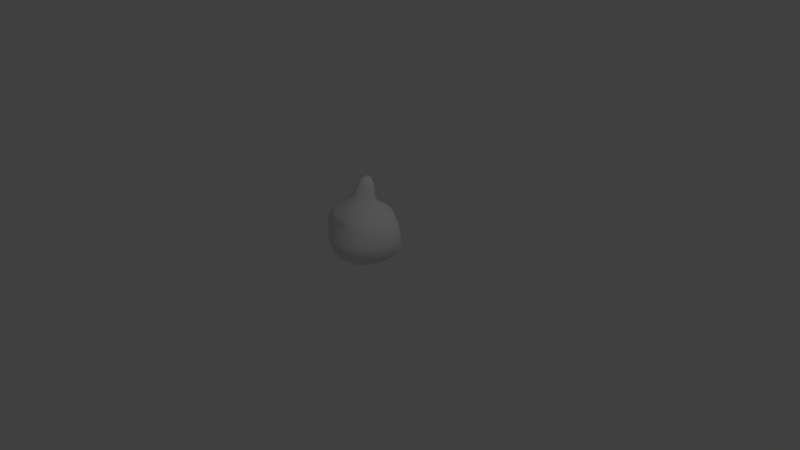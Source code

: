 # Source: waterDrop.blend  (saved by Blender 2.78.0; exported with 4.5.12 LTS)
import bpy
from mathutils import Matrix  # noqa: F401  (used for matrix-valued properties, if any)

bpy.ops.wm.read_factory_settings(use_empty=True)
scene = bpy.context.scene
scene.name = 'Scene'

# ---- collections
col_collection_1 = bpy.data.collections.new('Collection 1'); scene.collection.children.link(col_collection_1)

# ---- world
world_world = bpy.data.worlds.new('World'); scene.world = world_world
world_world.color = (0.05088, 0.05088, 0.05088)
world_world.use_sun_shadow = False
world_world.sun_shadow_jitter_overblur = 0.0
world_world.cycles.sampling_method = 'MANUAL'

# ---- cameras
cam_camera = bpy.data.cameras.new('Camera')
cam_camera.clip_end = 100.0
cam_camera.lens = 35.0
cam_camera.sensor_width = 32.0
cam_camera.sensor_height = 18.0
cam_camera.ortho_scale = 7.314
cam_camera.dof.focus_distance = 0.0
cam_camera.dof.aperture_fstop = 128.0

# ---- lights
light_lamp = bpy.data.lights.new('Lamp', 'POINT')
light_lamp.transmission_factor = 0.0
light_lamp.cutoff_distance = 30.0
light_lamp.energy = 100.0
light_lamp.shadow_buffer_clip_start = 1.001
light_lamp.shadow_soft_size = 0.1
light_lamp.shadow_maximum_resolution = 0.006
light_lamp.use_absolute_resolution = True

# ---- meshes
me_sphere = bpy.data.meshes.new('Sphere')
me_sphere.from_pydata([(-0.009296, 0.04701, 1.062), (-0.03489, 0.123, 0.7239), (0.00424, 0.04521, 1.062), (0.01567, 0.06962, 0.9801), (0.02328, 0.1291, 0.7183), (0.09476, 0.2836, 0.4591), (0.1351, 0.3493, 0.1485), (0.1242, 0.2668, 0.04953), (0.06331, 0.1796, 0.0316), (0.01679, 0.03932, 1.062), (0.03775, 0.06237, 0.9831), (0.06068, 0.1099, 0.723), (0.1792, 0.2808, 0.4428), (0.2034, 0.3088, 0.1334), (0.1696, 0.2436, 0.05386), (0.09335, 0.1614, 0.02978), (0.02813, 0.02826, 1.061), (0.05658, 0.0494, 0.9867), (0.09447, 0.08646, 0.7269), (0.2873, 0.2474, 0.4486), (0.2956, 0.2824, 0.1444), (0.2234, 0.2, 0.05341), (0.1268, 0.1282, 0.02557), (-0.008744, 0.004163, 1.095), (0.03682, 0.01489, 1.06), (0.07123, 0.03163, 0.9909), (0.1239, 0.05228, 0.7319), (0.3888, 0.1607, 0.4445), (0.3927, 0.1904, 0.1716), (0.2771, 0.1375, 0.05122), (0.1532, 0.07657, 0.01985), (0.04296, -0.001959, 1.058), (0.08104, 0.01011, 0.9943), (0.1484, -0.005463, 0.7375), (0.4359, 0.0965, 0.4604), (0.4478, 0.09101, 0.2139), (0.3198, 0.04809, 0.0464), (0.1704, -0.003926, 0.01011), (0.04518, -0.01949, 1.059), (0.08725, -0.01311, 0.9957), (0.1693, -0.07017, 0.7354), (0.4482, -0.01989, 0.4804), (0.473, -0.04236, 0.2684), (0.3332, -0.04524, 0.0465), (0.1727, -0.04502, 0.00791), (0.04305, -0.03571, 1.062), (0.08858, -0.03324, 0.9963), (0.1756, -0.1285, 0.7312), (0.4263, -0.148, 0.4967), (0.4564, -0.1828, 0.2673), (0.3213, -0.1442, 0.04648), (0.1681, -0.09592, 0.009637), (0.03789, -0.05086, 1.065), (0.0862, -0.0738, 0.9883), (0.1604, -0.1853, 0.735), (0.3785, -0.2641, 0.5153), (0.4135, -0.3165, 0.275), (0.288, -0.2362, 0.04714), (0.1502, -0.1433, 0.01318), (0.0296, -0.06425, 1.069), (0.06896, -0.1133, 1.007), (0.1255, -0.2305, 0.7479), (0.3038, -0.3674, 0.5362), (0.3428, -0.4507, 0.2792), (0.2358, -0.3158, 0.04871), (0.1197, -0.1821, 0.01723), (0.0177, -0.07376, 1.072), (0.04373, -0.1231, 1.019), (0.09072, -0.2771, 0.7626), (0.2117, -0.4392, 0.5508), (0.2427, -0.5421, 0.2794), (0.1673, -0.3746, 0.05047), (0.08243, -0.2132, 0.02128), (0.004706, -0.08016, 1.074), (0.01828, -0.1346, 1.021), (0.04622, -0.3157, 0.7801), (0.101, -0.4588, 0.5847), (0.1257, -0.5953, 0.2942), (0.08421, -0.4096, 0.06208), (0.03943, -0.2305, 0.02726), (-0.00934, -0.08232, 1.075), (-0.008665, -0.1381, 1.022), (-0.01292, -0.3182, 0.7867), (-0.01076, -0.4462, 0.5927), (0.0006214, -0.6031, 0.3086), (-0.003898, -0.4093, 0.06332), (-0.00495, -0.2374, 0.02822), (-0.02338, -0.08022, 1.074), (-0.03519, -0.134, 1.021), (-0.06939, -0.3066, 0.7917), (-0.1128, -0.4799, 0.6334), (-0.1269, -0.5509, 0.3782), (-0.08804, -0.3925, 0.06569), (-0.04955, -0.2276, 0.02428), (-0.03635, -0.07389, 1.072), (-0.05949, -0.1223, 1.018), (-0.1204, -0.282, 0.7944), (-0.1996, -0.434, 0.6545), (-0.2417, -0.4647, 0.4419), (-0.1664, -0.3536, 0.06734), (-0.08957, -0.2059, 0.01926), (-0.04818, -0.06444, 1.07), (-0.0824, -0.1119, 1.006), (-0.1604, -0.239, 0.7936), (-0.274, -0.371, 0.6619), (-0.3381, -0.3718, 0.4397), (-0.2323, -0.2916, 0.05553), (-0.124, -0.1757, 0.01565), (-0.05629, -0.05114, 1.066), (-0.09821, -0.07487, 0.9871), (-0.1924, -0.1905, 0.7888), (-0.3307, -0.2854, 0.6619), (-0.4099, -0.3021, 0.4507), (-0.2839, -0.2156, 0.04759), (-0.1492, -0.1351, 0.01421), (-0.06182, -0.03613, 1.063), (-0.1061, -0.03189, 0.9798), (-0.2143, -0.1348, 0.7776), (-0.365, -0.1896, 0.6513), (-0.4579, -0.1852, 0.4545), (-0.3282, -0.1189, 0.04586), (-0.1721, -0.08734, 0.01286), (-0.06334, -0.02009, 1.06), (-0.1012, -0.01002, 0.9898), (-0.2129, -0.07404, 0.7688), (-0.3739, -0.08079, 0.637), (-0.4769, -0.01411, 0.4384), (-0.3308, -0.02148, 0.05579), (-0.176, -0.03493, 0.01337), (-0.06121, -0.002647, 1.059), (-0.0953, 0.01024, 0.9915), (-0.1939, -0.004927, 0.7596), (-0.3452, 0.01996, 0.6178), (-0.4252, 0.1437, 0.4322), (-0.3015, 0.064, 0.05455), (-0.1663, 0.01569, 0.01333), (-0.05512, 0.01428, 1.061), (-0.08487, 0.02958, 0.9899), (-0.1628, 0.05119, 0.7466), (-0.3051, 0.1091, 0.6085), (-0.3673, 0.2519, 0.4127), (-0.2363, 0.1778, 0.06055), (-0.13, 0.101, 0.01879), (-0.003409, -0.04612, 0.007881), (-0.04654, 0.02773, 1.062), (-0.07077, 0.04721, 0.9886), (-0.1548, 0.08107, 0.7328), (-0.2248, 0.2111, 0.5993), (-0.2495, 0.323, 0.2954), (-0.1482, 0.2307, 0.05597), (-0.08774, 0.1526, 0.02416), (-0.03533, 0.03897, 1.062), (-0.05289, 0.06126, 0.9846), (-0.1214, 0.1011, 0.7294), (-0.1448, 0.2519, 0.5986), (-0.143, 0.3509, 0.1907), (-0.07949, 0.266, 0.05333), (-0.04961, 0.1747, 0.02631), (-0.02282, 0.04502, 1.062), (-0.03126, 0.06931, 0.9806), (-0.08075, 0.1109, 0.728), (-0.05892, 0.2857, 0.5176), (-0.04404, 0.3507, 0.1643), (-0.004596, 0.2762, 0.04796), (-0.005828, 0.1821, 0.02765), (-0.007835, 0.07198, 0.9794), (0.01553, 0.2958, 0.467), (0.05807, 0.3487, 0.1489), (0.06242, 0.2785, 0.04331), (0.03215, 0.1883, 0.03051), (0.1142, 0.3127, 0.2604), (0.1857, 0.3146, 0.2618), (0.2905, 0.2772, 0.2871), (0.394, 0.1887, 0.3153), (0.454, 0.09634, 0.3482), (0.4705, -0.03873, 0.3494), (0.4545, -0.1786, 0.3497), (0.4077, -0.309, 0.3516), (0.3326, -0.4366, 0.3544), (0.2355, -0.5253, 0.3556), (0.1221, -0.5744, 0.3761), (0.0003956, -0.5824, 0.4), (-0.1223, -0.5055, 0.5046), (-0.2264, -0.4438, 0.5354), (-0.3123, -0.3997, 0.5535), (-0.3798, -0.306, 0.5547), (-0.4189, -0.1943, 0.5546), (-0.4373, -0.05898, 0.5335), (-0.3875, 0.06155, 0.5292), (-0.3532, 0.1778, 0.5236), (-0.2529, 0.2852, 0.5256), (-0.158, 0.3242, 0.3858), (-0.05496, 0.31, 0.2794), (0.04006, 0.3244, 0.2736), (0.1407, 0.2898, 0.07881), (0.193, 0.2807, 0.08681), (0.2649, 0.2421, 0.08764), (0.3462, 0.1555, 0.08817), (0.3927, 0.0702, 0.09966), (0.4055, -0.04449, 0.1032), (0.3917, -0.1649, 0.1027), (0.3521, -0.2777, 0.1045), (0.2903, -0.3837, 0.1131), (0.2069, -0.4681, 0.1214), (0.1077, -0.5096, 0.1306), (-0.001819, -0.514, 0.1389), (-0.1084, -0.4815, 0.1647), (-0.2046, -0.429, 0.174), (-0.2841, -0.3444, 0.152), (-0.3443, -0.2414, 0.1435), (-0.4002, -0.1283, 0.1566), (-0.392, -0.01674, 0.161), (-0.3429, 0.0795, 0.1352), (-0.2906, 0.1765, 0.1133), (-0.1988, 0.2759, 0.1031), (-0.1129, 0.3129, 0.08894), (-0.02291, 0.3184, 0.08432), (0.07194, 0.3025, 0.07819), (0.03508, 0.2175, 0.6749), (0.05328, 0.2609, 0.6281), (0.1023, 0.2139, 0.6649), (0.1336, 0.2586, 0.621), (0.1566, 0.1762, 0.667), (0.2186, 0.2229, 0.6166), (0.2016, 0.1214, 0.6681), (0.294, 0.1409, 0.6151), (0.2508, 0.01653, 0.667), (0.353, 0.05163, 0.604), (0.2692, -0.06313, 0.6572), (0.3791, -0.03986, 0.585), (0.276, -0.1428, 0.6324), (0.34, -0.1425, 0.5918), (0.2446, -0.2234, 0.6408), (0.3034, -0.2382, 0.6019), (0.1974, -0.2934, 0.6481), (0.2455, -0.3219, 0.6097), (0.1365, -0.3461, 0.6562), (0.1695, -0.3824, 0.6152), (0.06164, -0.3812, 0.6823), (0.08635, -0.4308, 0.6287), (-0.01707, -0.3911, 0.7076), (-0.01271, -0.4367, 0.6373), (-0.09263, -0.3873, 0.7238), (-0.1045, -0.4379, 0.6749), (-0.1619, -0.3568, 0.7321), (-0.1859, -0.4077, 0.6908), (-0.2183, -0.3027, 0.7351), (-0.2553, -0.3455, 0.6967), (-0.2616, -0.2349, 0.7346), (-0.3076, -0.27, 0.6965), (-0.2867, -0.159, 0.7264), (-0.3401, -0.1811, 0.689), (-0.2919, -0.07483, 0.7121), (-0.3452, -0.07998, 0.6698), (-0.2649, 0.001225, 0.7048), (-0.3065, 0.006551, 0.6613), (-0.2425, 0.1047, 0.6833), (-0.2737, 0.09895, 0.6422), (-0.1944, 0.1574, 0.6803), (-0.2111, 0.1827, 0.6345), (-0.1349, 0.1849, 0.6785), (-0.1404, 0.2207, 0.632), (-0.0759, 0.2016, 0.6781), (-0.0664, 0.243, 0.6316), (-0.01786, 0.2131, 0.6766), (0.0006349, 0.2564, 0.6306), (0.01572, 0.0821, 0.8234), (0.0437, 0.07165, 0.8143), (0.06932, 0.05505, 0.8148), (0.0904, 0.03009, 0.8202), (0.107, -0.009586, 0.8274), (0.1172, -0.05581, 0.8366), (0.1141, -0.0691, 0.844), (0.1022, -0.1086, 0.8526), (0.079, -0.1511, 0.8647), (0.05491, -0.178, 0.878), (0.02532, -0.1983, 0.8861), (-0.009725, -0.2079, 0.8892), (-0.04479, -0.1962, 0.8951), (-0.07548, -0.1761, 0.8977), (-0.1004, -0.1489, 0.8919), (-0.1236, -0.1063, 0.8826), (-0.1363, -0.06699, 0.8761), (-0.1417, -0.05379, 0.8652), (-0.1346, -0.007472, 0.8493), (-0.1187, 0.03048, 0.8322), (-0.09965, 0.05586, 0.8206), (-0.07328, 0.07116, 0.8144), (-0.04413, 0.08098, 0.8234), (-0.01443, 0.08332, 0.824)], [], [(193, 166, 5, 170), (289, 165, 3, 266), (0, 23, 2), (143, 169, 8), (217, 167, 6, 194), (264, 1, 4, 218), (165, 0, 2, 3), (169, 168, 7, 8), (143, 8, 15), (194, 6, 13, 195), (218, 4, 11, 220), (3, 2, 9, 10), (8, 7, 14, 15), (170, 5, 12, 171), (266, 3, 10, 267), (2, 23, 9), (10, 9, 16, 17), (15, 14, 21, 22), (171, 12, 19, 172), (267, 10, 17, 268), (9, 23, 16), (143, 15, 22), (195, 13, 20, 196), (220, 11, 18, 222), (22, 21, 29, 30), (172, 19, 27, 173), (268, 17, 25, 269), (16, 23, 24), (143, 22, 30), (196, 20, 28, 197), (222, 18, 26, 224), (17, 16, 24, 25), (24, 23, 31), (143, 30, 37), (197, 28, 35, 198), (224, 26, 33, 226), (25, 24, 31, 32), (30, 29, 36, 37), (173, 27, 34, 174), (269, 25, 32, 270), (198, 35, 42, 199), (226, 33, 40, 228), (32, 31, 38, 39), (37, 36, 43, 44), (174, 34, 41, 175), (270, 32, 39, 271), (31, 23, 38), (143, 37, 44), (44, 43, 50, 51), (175, 41, 48, 176), (271, 39, 46, 272), (38, 23, 45), (143, 44, 51), (199, 42, 49, 200), (228, 40, 47, 230), (39, 38, 45, 46), (176, 48, 55, 177), (272, 46, 53, 273), (45, 23, 52), (143, 51, 58), (200, 49, 56, 201), (230, 47, 54, 232), (46, 45, 52, 53), (51, 50, 57, 58), (143, 58, 65), (201, 56, 63, 202), (232, 54, 61, 234), (53, 52, 59, 60), (58, 57, 64, 65), (177, 55, 62, 178), (273, 53, 60, 274), (52, 23, 59), (234, 61, 68, 236), (60, 59, 66, 67), (65, 64, 71, 72), (178, 62, 69, 179), (274, 60, 67, 275), (59, 23, 66), (143, 65, 72), (202, 63, 70, 203), (72, 71, 78, 79), (179, 69, 76, 180), (275, 67, 74, 276), (66, 23, 73), (143, 72, 79), (203, 70, 77, 204), (236, 68, 75, 238), (67, 66, 73, 74), (276, 74, 81, 277), (73, 23, 80), (143, 79, 86), (204, 77, 84, 205), (238, 75, 82, 240), (74, 73, 80, 81), (79, 78, 85, 86), (180, 76, 83, 181), (143, 86, 93), (205, 84, 91, 206), (240, 82, 89, 242), (81, 80, 87, 88), (86, 85, 92, 93), (181, 83, 90, 182), (277, 81, 88, 278), (80, 23, 87), (88, 87, 94, 95), (93, 92, 99, 100), (182, 90, 97, 183), (278, 88, 95, 279), (87, 23, 94), (143, 93, 100), (206, 91, 98, 207), (242, 89, 96, 244), (100, 99, 106, 107), (183, 97, 104, 184), (279, 95, 102, 280), (94, 23, 101), (143, 100, 107), (207, 98, 105, 208), (244, 96, 103, 246), (95, 94, 101, 102), (101, 23, 108), (143, 107, 114), (208, 105, 112, 209), (246, 103, 110, 248), (102, 101, 108, 109), (107, 106, 113, 114), (184, 104, 111, 185), (280, 102, 109, 281), (209, 112, 119, 210), (248, 110, 117, 250), (109, 108, 115, 116), (114, 113, 120, 121), (185, 111, 118, 186), (281, 109, 116, 282), (108, 23, 115), (143, 114, 121), (121, 120, 127, 128), (186, 118, 125, 187), (282, 116, 123, 283), (115, 23, 122), (143, 121, 128), (210, 119, 126, 211), (250, 117, 124, 252), (116, 115, 122, 123), (187, 125, 132, 188), (283, 123, 130, 284), (122, 23, 129), (143, 128, 135), (211, 126, 133, 212), (252, 124, 131, 254), (123, 122, 129, 130), (128, 127, 134, 135), (143, 135, 142), (212, 133, 140, 213), (254, 131, 138, 256), (130, 129, 136, 137), (135, 134, 141, 142), (188, 132, 139, 189), (284, 130, 137, 285), (129, 23, 136), (256, 138, 146, 258), (137, 136, 144, 145), (142, 141, 149, 150), (189, 139, 147, 190), (285, 137, 145, 286), (136, 23, 144), (143, 142, 150), (213, 140, 148, 214), (150, 149, 156, 157), (190, 147, 154, 191), (286, 145, 152, 287), (144, 23, 151), (143, 150, 157), (214, 148, 155, 215), (258, 146, 153, 260), (145, 144, 151, 152), (287, 152, 159, 288), (151, 23, 158), (143, 157, 164), (215, 155, 162, 216), (260, 153, 160, 262), (152, 151, 158, 159), (157, 156, 163, 164), (191, 154, 161, 192), (143, 164, 169), (216, 162, 167, 217), (262, 160, 1, 264), (159, 158, 0, 165), (164, 163, 168, 169), (192, 161, 166, 193), (288, 159, 165, 289), (158, 23, 0), (162, 192, 193, 167), (155, 191, 192, 162), (148, 190, 191, 155), (140, 189, 190, 148), (133, 188, 189, 140), (126, 187, 188, 133), (119, 186, 187, 126), (112, 185, 186, 119), (105, 184, 185, 112), (98, 183, 184, 105), (91, 182, 183, 98), (84, 181, 182, 91), (77, 180, 181, 84), (70, 179, 180, 77), (63, 178, 179, 70), (56, 177, 178, 63), (49, 176, 177, 56), (42, 175, 176, 49), (35, 174, 175, 42), (28, 173, 174, 35), (20, 172, 173, 28), (13, 171, 172, 20), (6, 170, 171, 13), (167, 193, 170, 6), (163, 216, 217, 168), (156, 215, 216, 163), (149, 214, 215, 156), (141, 213, 214, 149), (134, 212, 213, 141), (127, 211, 212, 134), (120, 210, 211, 127), (113, 209, 210, 120), (106, 208, 209, 113), (99, 207, 208, 106), (92, 206, 207, 99), (85, 205, 206, 92), (78, 204, 205, 85), (71, 203, 204, 78), (64, 202, 203, 71), (57, 201, 202, 64), (50, 200, 201, 57), (43, 199, 200, 50), (36, 198, 199, 43), (29, 197, 198, 36), (21, 196, 197, 29), (14, 195, 196, 21), (7, 194, 195, 14), (168, 217, 194, 7), (161, 263, 265, 166), (263, 262, 264, 265), (154, 261, 263, 161), (261, 260, 262, 263), (147, 259, 261, 154), (259, 258, 260, 261), (139, 257, 259, 147), (257, 256, 258, 259), (132, 255, 257, 139), (255, 254, 256, 257), (125, 253, 255, 132), (253, 252, 254, 255), (118, 251, 253, 125), (251, 250, 252, 253), (111, 249, 251, 118), (249, 248, 250, 251), (104, 247, 249, 111), (247, 246, 248, 249), (97, 245, 247, 104), (245, 244, 246, 247), (90, 243, 245, 97), (243, 242, 244, 245), (83, 241, 243, 90), (241, 240, 242, 243), (76, 239, 241, 83), (239, 238, 240, 241), (69, 237, 239, 76), (237, 236, 238, 239), (62, 235, 237, 69), (235, 234, 236, 237), (55, 233, 235, 62), (233, 232, 234, 235), (48, 231, 233, 55), (231, 230, 232, 233), (41, 229, 231, 48), (229, 228, 230, 231), (34, 227, 229, 41), (227, 226, 228, 229), (27, 225, 227, 34), (225, 224, 226, 227), (19, 223, 225, 27), (223, 222, 224, 225), (12, 221, 223, 19), (221, 220, 222, 223), (5, 219, 221, 12), (219, 218, 220, 221), (166, 265, 219, 5), (265, 264, 218, 219), (160, 288, 289, 1), (153, 287, 288, 160), (146, 286, 287, 153), (138, 285, 286, 146), (131, 284, 285, 138), (124, 283, 284, 131), (117, 282, 283, 124), (110, 281, 282, 117), (103, 280, 281, 110), (96, 279, 280, 103), (89, 278, 279, 96), (82, 277, 278, 89), (75, 276, 277, 82), (68, 275, 276, 75), (61, 274, 275, 68), (54, 273, 274, 61), (47, 272, 273, 54), (40, 271, 272, 47), (33, 270, 271, 40), (26, 269, 270, 33), (18, 268, 269, 26), (11, 267, 268, 18), (4, 266, 267, 11), (1, 289, 266, 4)])
me_sphere.polygons.foreach_set('use_smooth', [True] * 312)
_uv = me_sphere.uv_layers.new(name='UVMap')
_uv.uv.foreach_set('vector', [0.7981, 0.05889, 0.8694, 0.117, 0.7978, 0.1762, 0.7349, 0.1356, 0.9567, 0.4293, 0.9686, 0.5686, 0.9426, 0.5708, 0.9143, 0.4342, 0.9766, 0.7739, 0.8726, 0.8745, 0.9579, 0.7665, 0.3267, 0.3523, 0.3683, 0.1623, 0.3937, 0.1859, 0.5698, 0.01683, 0.6986, 0.01829, 0.6493, 0.1125, 0.5514, 0.1098, 0.9387, 0.2203, 0.9595, 0.3141, 0.8825, 0.3248, 0.8668, 0.2512, 0.9686, 0.5686, 0.9766, 0.7739, 0.9579, 0.7665, 0.9426, 0.5708, 0.3683, 0.1623, 0.4505, 0.07177, 0.4816, 0.1313, 0.3937, 0.1859, 0.3267, 0.3523, 0.3937, 0.1859, 0.4109, 0.2139, 0.5514, 0.1098, 0.6493, 0.1125, 0.6038, 0.1744, 0.5548, 0.1709, 0.8668, 0.2512, 0.8825, 0.3248, 0.8375, 0.3464, 0.7995, 0.2732, 0.9426, 0.5708, 0.9579, 0.7665, 0.9401, 0.7614, 0.9177, 0.5754, 0.3937, 0.1859, 0.4816, 0.1313, 0.498, 0.1766, 0.4109, 0.2139, 0.7349, 0.1356, 0.7978, 0.1762, 0.7398, 0.2227, 0.6808, 0.1918, 0.9143, 0.4342, 0.9426, 0.5708, 0.9177, 0.5754, 0.8728, 0.4344, 0.9579, 0.7665, 0.8726, 0.8745, 0.9401, 0.7614, 0.9177, 0.5754, 0.9401, 0.7614, 0.9207, 0.7591, 0.8943, 0.5825, 0.4109, 0.2139, 0.498, 0.1766, 0.5033, 0.2178, 0.4201, 0.2444, 0.6808, 0.1918, 0.7398, 0.2227, 0.6894, 0.2578, 0.6294, 0.2308, 0.8728, 0.4344, 0.9177, 0.5754, 0.8943, 0.5825, 0.8353, 0.4465, 0.9401, 0.7614, 0.8726, 0.8745, 0.9207, 0.7591, 0.3267, 0.3523, 0.4109, 0.2139, 0.4201, 0.2444, 0.5548, 0.1709, 0.6038, 0.1744, 0.5821, 0.2204, 0.5466, 0.2164, 0.7995, 0.2732, 0.8375, 0.3464, 0.7982, 0.3693, 0.7618, 0.3049, 0.4201, 0.2444, 0.5033, 0.2178, 0.4977, 0.2598, 0.4222, 0.2791, 0.6294, 0.2308, 0.6894, 0.2578, 0.6448, 0.3099, 0.5956, 0.2846, 0.8353, 0.4465, 0.8943, 0.5825, 0.8719, 0.5917, 0.8003, 0.4645, 0.9207, 0.7591, 0.8726, 0.8745, 0.9023, 0.76, 0.3267, 0.3523, 0.4201, 0.2444, 0.4222, 0.2791, 0.5466, 0.2164, 0.5821, 0.2204, 0.5646, 0.2746, 0.5304, 0.2693, 0.7618, 0.3049, 0.7982, 0.3693, 0.7619, 0.3963, 0.7284, 0.3407, 0.8943, 0.5825, 0.9207, 0.7591, 0.9023, 0.76, 0.8719, 0.5917, 0.9023, 0.76, 0.8726, 0.8745, 0.8836, 0.7648, 0.3267, 0.3523, 0.4222, 0.2791, 0.4186, 0.3184, 0.5304, 0.2693, 0.5646, 0.2746, 0.5527, 0.3152, 0.5231, 0.308, 0.7284, 0.3407, 0.7619, 0.3963, 0.7196, 0.4296, 0.6782, 0.3923, 0.8719, 0.5917, 0.9023, 0.76, 0.8836, 0.7648, 0.85, 0.6019, 0.4222, 0.2791, 0.4977, 0.2598, 0.4866, 0.3044, 0.4186, 0.3184, 0.5956, 0.2846, 0.6448, 0.3099, 0.6117, 0.3431, 0.5781, 0.3256, 0.8003, 0.4645, 0.8719, 0.5917, 0.85, 0.6019, 0.7595, 0.4873, 0.5231, 0.308, 0.5527, 0.3152, 0.5399, 0.3503, 0.5147, 0.3418, 0.6782, 0.3923, 0.7196, 0.4296, 0.6785, 0.4548, 0.646, 0.417, 0.85, 0.6019, 0.8836, 0.7648, 0.8667, 0.7692, 0.8281, 0.6114, 0.4186, 0.3184, 0.4866, 0.3044, 0.4832, 0.3351, 0.4188, 0.3337, 0.5781, 0.3256, 0.6117, 0.3431, 0.5919, 0.3781, 0.5613, 0.3604, 0.7595, 0.4873, 0.85, 0.6019, 0.8281, 0.6114, 0.7199, 0.5077, 0.8836, 0.7648, 0.8726, 0.8745, 0.8667, 0.7692, 0.3267, 0.3523, 0.4186, 0.3184, 0.4188, 0.3337, 0.4188, 0.3337, 0.4832, 0.3351, 0.4779, 0.3622, 0.4205, 0.3507, 0.5613, 0.3604, 0.5919, 0.3781, 0.5732, 0.408, 0.5453, 0.3902, 0.7199, 0.5077, 0.8281, 0.6114, 0.811, 0.6195, 0.7117, 0.5188, 0.8667, 0.7692, 0.8726, 0.8745, 0.8519, 0.7722, 0.3267, 0.3523, 0.4188, 0.3337, 0.4205, 0.3507, 0.5147, 0.3418, 0.5399, 0.3503, 0.5266, 0.3809, 0.5053, 0.3713, 0.646, 0.417, 0.6785, 0.4548, 0.6506, 0.4741, 0.6111, 0.4332, 0.8281, 0.6114, 0.8667, 0.7692, 0.8519, 0.7722, 0.811, 0.6195, 0.5453, 0.3902, 0.5732, 0.408, 0.5558, 0.4334, 0.5302, 0.4155, 0.7117, 0.5188, 0.811, 0.6195, 0.772, 0.624, 0.6819, 0.5353, 0.8519, 0.7722, 0.8726, 0.8745, 0.8384, 0.7758, 0.3267, 0.3523, 0.4205, 0.3507, 0.4207, 0.3676, 0.5053, 0.3713, 0.5266, 0.3809, 0.5137, 0.4066, 0.4953, 0.3964, 0.6111, 0.4332, 0.6506, 0.4741, 0.6268, 0.4925, 0.5912, 0.457, 0.811, 0.6195, 0.8519, 0.7722, 0.8384, 0.7758, 0.772, 0.624, 0.4205, 0.3507, 0.4779, 0.3622, 0.4714, 0.3855, 0.4207, 0.3676, 0.3267, 0.3523, 0.4207, 0.3676, 0.4183, 0.3838, 0.4953, 0.3964, 0.5137, 0.4066, 0.5003, 0.4301, 0.4849, 0.4187, 0.5912, 0.457, 0.6268, 0.4925, 0.6081, 0.5128, 0.573, 0.4779, 0.772, 0.624, 0.8384, 0.7758, 0.8257, 0.7805, 0.7331, 0.6347, 0.4207, 0.3676, 0.4714, 0.3855, 0.4641, 0.4057, 0.4183, 0.3838, 0.5302, 0.4155, 0.5558, 0.4334, 0.5383, 0.456, 0.5143, 0.4389, 0.6819, 0.5353, 0.772, 0.624, 0.7331, 0.6347, 0.6515, 0.5554, 0.8384, 0.7758, 0.8726, 0.8745, 0.8257, 0.7805, 0.573, 0.4779, 0.6081, 0.5128, 0.5917, 0.5318, 0.5564, 0.4967, 0.7331, 0.6347, 0.8257, 0.7805, 0.8148, 0.7866, 0.7332, 0.674, 0.4183, 0.3838, 0.4641, 0.4057, 0.4566, 0.4227, 0.4147, 0.3993, 0.5143, 0.4389, 0.5383, 0.456, 0.5234, 0.4743, 0.501, 0.457, 0.6515, 0.5554, 0.7331, 0.6347, 0.7332, 0.674, 0.6325, 0.5732, 0.8257, 0.7805, 0.8726, 0.8745, 0.8148, 0.7866, 0.3267, 0.3523, 0.4183, 0.3838, 0.4147, 0.3993, 0.4849, 0.4187, 0.5003, 0.4301, 0.4884, 0.4482, 0.4744, 0.4373, 0.4147, 0.3993, 0.4566, 0.4227, 0.4507, 0.4424, 0.4094, 0.415, 0.501, 0.457, 0.5234, 0.4743, 0.5111, 0.492, 0.49, 0.474, 0.6325, 0.5732, 0.7332, 0.674, 0.7164, 0.6899, 0.6152, 0.5896, 0.8148, 0.7866, 0.8726, 0.8745, 0.8051, 0.7934, 0.3267, 0.3523, 0.4147, 0.3993, 0.4094, 0.415, 0.4744, 0.4373, 0.4884, 0.4482, 0.4785, 0.4647, 0.466, 0.4537, 0.5564, 0.4967, 0.5917, 0.5318, 0.5762, 0.5501, 0.5449, 0.5193, 0.7332, 0.674, 0.8148, 0.7866, 0.8051, 0.7934, 0.7164, 0.6899, 0.6152, 0.5896, 0.7164, 0.6899, 0.7005, 0.706, 0.5996, 0.6066, 0.8051, 0.7934, 0.8726, 0.8745, 0.7967, 0.8011, 0.3267, 0.3523, 0.4094, 0.415, 0.4022, 0.4262, 0.466, 0.4537, 0.4785, 0.4647, 0.468, 0.4791, 0.4578, 0.4711, 0.5449, 0.5193, 0.5762, 0.5501, 0.5616, 0.5682, 0.5345, 0.5419, 0.7164, 0.6899, 0.8051, 0.7934, 0.7967, 0.8011, 0.7005, 0.706, 0.4094, 0.415, 0.4507, 0.4424, 0.4416, 0.4596, 0.4022, 0.4262, 0.49, 0.474, 0.5111, 0.492, 0.4981, 0.5076, 0.4779, 0.4888, 0.3267, 0.3523, 0.4022, 0.4262, 0.3892, 0.4325, 0.4578, 0.4711, 0.468, 0.4791, 0.4594, 0.498, 0.4477, 0.4886, 0.5345, 0.5419, 0.5616, 0.5682, 0.5474, 0.5868, 0.5218, 0.5622, 0.7005, 0.706, 0.7967, 0.8011, 0.7895, 0.8098, 0.6857, 0.723, 0.4022, 0.4262, 0.4416, 0.4596, 0.4305, 0.4743, 0.3892, 0.4325, 0.4779, 0.4888, 0.4981, 0.5076, 0.4901, 0.5298, 0.4702, 0.5095, 0.5996, 0.6066, 0.7005, 0.706, 0.6857, 0.723, 0.5854, 0.6247, 0.7967, 0.8011, 0.8726, 0.8745, 0.7895, 0.8098, 0.6857, 0.723, 0.7895, 0.8098, 0.7833, 0.8196, 0.6715, 0.7412, 0.3892, 0.4325, 0.4305, 0.4743, 0.4169, 0.4885, 0.3744, 0.4363, 0.4702, 0.5095, 0.4901, 0.5298, 0.4792, 0.5507, 0.4584, 0.5289, 0.5854, 0.6247, 0.6857, 0.723, 0.6715, 0.7412, 0.5716, 0.6442, 0.7895, 0.8098, 0.8726, 0.8745, 0.7833, 0.8196, 0.3267, 0.3523, 0.3892, 0.4325, 0.3744, 0.4363, 0.4477, 0.4886, 0.4594, 0.498, 0.4478, 0.5166, 0.4348, 0.505, 0.5218, 0.5622, 0.5474, 0.5868, 0.5333, 0.6065, 0.508, 0.5829, 0.3744, 0.4363, 0.4169, 0.4885, 0.4007, 0.5025, 0.3609, 0.4402, 0.4584, 0.5289, 0.4792, 0.5507, 0.4649, 0.5719, 0.4431, 0.5484, 0.5716, 0.6442, 0.6715, 0.7412, 0.6338, 0.7427, 0.5566, 0.6653, 0.7833, 0.8196, 0.8726, 0.8745, 0.7776, 0.8307, 0.3267, 0.3523, 0.3744, 0.4363, 0.3609, 0.4402, 0.4348, 0.505, 0.4478, 0.5166, 0.4314, 0.5341, 0.4176, 0.521, 0.508, 0.5829, 0.5333, 0.6065, 0.5183, 0.6278, 0.4928, 0.6048, 0.6715, 0.7412, 0.7833, 0.8196, 0.7776, 0.8307, 0.6338, 0.7427, 0.7776, 0.8307, 0.8726, 0.8745, 0.7737, 0.8433, 0.3267, 0.3523, 0.3609, 0.4402, 0.3465, 0.4434, 0.4176, 0.521, 0.4314, 0.5341, 0.4088, 0.5533, 0.3958, 0.537, 0.4928, 0.6048, 0.5183, 0.6278, 0.502, 0.6507, 0.4754, 0.6284, 0.6338, 0.7427, 0.7776, 0.8307, 0.7737, 0.8433, 0.6258, 0.7825, 0.3609, 0.4402, 0.4007, 0.5025, 0.3811, 0.515, 0.3465, 0.4434, 0.4431, 0.5484, 0.4649, 0.5719, 0.4457, 0.5955, 0.4209, 0.5693, 0.5566, 0.6653, 0.6338, 0.7427, 0.6258, 0.7825, 0.5398, 0.6987, 0.3958, 0.537, 0.4088, 0.5533, 0.384, 0.5719, 0.3672, 0.5507, 0.4754, 0.6284, 0.502, 0.6507, 0.4821, 0.6756, 0.454, 0.6529, 0.6258, 0.7825, 0.7737, 0.8433, 0.7705, 0.8571, 0.6038, 0.8191, 0.3465, 0.4434, 0.3811, 0.515, 0.3506, 0.5198, 0.3298, 0.4467, 0.4209, 0.5693, 0.4457, 0.5955, 0.422, 0.6179, 0.3974, 0.5899, 0.5398, 0.6987, 0.6258, 0.7825, 0.6038, 0.8191, 0.5244, 0.7301, 0.7737, 0.8433, 0.8726, 0.8745, 0.7705, 0.8571, 0.3267, 0.3523, 0.3465, 0.4434, 0.3298, 0.4467, 0.3298, 0.4467, 0.3506, 0.5198, 0.321, 0.5277, 0.3121, 0.4475, 0.3974, 0.5899, 0.422, 0.6179, 0.3924, 0.64, 0.3613, 0.6071, 0.5244, 0.7301, 0.6038, 0.8191, 0.6065, 0.8437, 0.5125, 0.7387, 0.7705, 0.8571, 0.8726, 0.8745, 0.7689, 0.8718, 0.3267, 0.3523, 0.3298, 0.4467, 0.3121, 0.4475, 0.3672, 0.5507, 0.384, 0.5719, 0.3463, 0.5873, 0.3342, 0.5639, 0.454, 0.6529, 0.4821, 0.6756, 0.4608, 0.704, 0.4276, 0.679, 0.6038, 0.8191, 0.7705, 0.8571, 0.7689, 0.8718, 0.6065, 0.8437, 0.3613, 0.6071, 0.3924, 0.64, 0.3532, 0.6575, 0.3279, 0.6254, 0.5125, 0.7387, 0.6065, 0.8437, 0.5991, 0.8637, 0.489, 0.7776, 0.7689, 0.8718, 0.8726, 0.8745, 0.7654, 0.8886, 0.3267, 0.3523, 0.3121, 0.4475, 0.2933, 0.4456, 0.3342, 0.5639, 0.3463, 0.5873, 0.3125, 0.6024, 0.3006, 0.5756, 0.4276, 0.679, 0.4608, 0.704, 0.4329, 0.7432, 0.3995, 0.7093, 0.6065, 0.8437, 0.7689, 0.8718, 0.7654, 0.8886, 0.5991, 0.8637, 0.3121, 0.4475, 0.321, 0.5277, 0.2901, 0.5344, 0.2933, 0.4456, 0.3267, 0.3523, 0.2933, 0.4456, 0.2563, 0.4466, 0.3006, 0.5756, 0.3125, 0.6024, 0.2747, 0.6178, 0.2626, 0.5858, 0.3995, 0.7093, 0.4329, 0.7432, 0.3984, 0.7851, 0.341, 0.737, 0.5991, 0.8637, 0.7654, 0.8886, 0.7608, 0.9075, 0.5907, 0.8853, 0.2933, 0.4456, 0.2901, 0.5344, 0.2412, 0.5527, 0.2563, 0.4466, 0.3279, 0.6254, 0.3532, 0.6575, 0.3168, 0.6786, 0.2921, 0.6465, 0.489, 0.7776, 0.5991, 0.8637, 0.5907, 0.8853, 0.4639, 0.8184, 0.7654, 0.8886, 0.8726, 0.8745, 0.7608, 0.9075, 0.341, 0.737, 0.3984, 0.7851, 0.3719, 0.8008, 0.3111, 0.7646, 0.5907, 0.8853, 0.7608, 0.9075, 0.7602, 0.926, 0.5821, 0.908, 0.2563, 0.4466, 0.2412, 0.5527, 0.1964, 0.5567, 0.2215, 0.4475, 0.2921, 0.6465, 0.3168, 0.6786, 0.2668, 0.7109, 0.2413, 0.674, 0.4639, 0.8184, 0.5907, 0.8853, 0.5821, 0.908, 0.4443, 0.8536, 0.7608, 0.9075, 0.8726, 0.8745, 0.7602, 0.926, 0.3267, 0.3523, 0.2563, 0.4466, 0.2215, 0.4475, 0.2626, 0.5858, 0.2747, 0.6178, 0.2232, 0.6391, 0.2067, 0.5996, 0.2215, 0.4475, 0.1964, 0.5567, 0.1541, 0.548, 0.1965, 0.4413, 0.2413, 0.674, 0.2668, 0.7109, 0.229, 0.7437, 0.1958, 0.7025, 0.4443, 0.8536, 0.5821, 0.908, 0.5748, 0.932, 0.4293, 0.8911, 0.7602, 0.926, 0.8726, 0.8745, 0.7627, 0.9455, 0.3267, 0.3523, 0.2215, 0.4475, 0.1965, 0.4413, 0.2067, 0.5996, 0.2232, 0.6391, 0.1727, 0.6545, 0.1569, 0.5999, 0.3111, 0.7646, 0.3719, 0.8008, 0.3528, 0.8357, 0.2847, 0.7997, 0.5821, 0.908, 0.7602, 0.926, 0.7627, 0.9455, 0.5748, 0.932, 0.4293, 0.8911, 0.5748, 0.932, 0.57, 0.9572, 0.4311, 0.9331, 0.7627, 0.9455, 0.8726, 0.8745, 0.7678, 0.9638, 0.3267, 0.3523, 0.1965, 0.4413, 0.1749, 0.424, 0.1569, 0.5999, 0.1727, 0.6545, 0.11, 0.6723, 0.09596, 0.5937, 0.2847, 0.7997, 0.3528, 0.8357, 0.3346, 0.8815, 0.2573, 0.8478, 0.5748, 0.932, 0.7627, 0.9455, 0.7678, 0.9638, 0.57, 0.9572, 0.1965, 0.4413, 0.1541, 0.548, 0.107, 0.5229, 0.1749, 0.424, 0.1958, 0.7025, 0.229, 0.7437, 0.1816, 0.7881, 0.1393, 0.7363, 0.3267, 0.3523, 0.1749, 0.424, 0.1512, 0.4041, 0.09596, 0.5937, 0.11, 0.6723, 0.01879, 0.6836, 0.01672, 0.568, 0.2573, 0.8478, 0.3346, 0.8815, 0.3183, 0.9422, 0.2253, 0.9145, 0.57, 0.9572, 0.7678, 0.9638, 0.7752, 0.9832, 0.5677, 0.9832, 0.1749, 0.424, 0.107, 0.5229, 0.0616, 0.463, 0.1512, 0.4041, 0.1393, 0.7363, 0.1816, 0.7881, 0.1145, 0.849, 0.05745, 0.7772, 0.4311, 0.9331, 0.57, 0.9572, 0.5677, 0.9832, 0.427, 0.9756, 0.7678, 0.9638, 0.8726, 0.8745, 0.7752, 0.9832, 0.11, 0.6723, 0.1393, 0.7363, 0.05745, 0.7772, 0.01879, 0.6836, 0.1727, 0.6545, 0.1958, 0.7025, 0.1393, 0.7363, 0.11, 0.6723, 0.2232, 0.6391, 0.2413, 0.674, 0.1958, 0.7025, 0.1727, 0.6545, 0.2747, 0.6178, 0.2921, 0.6465, 0.2413, 0.674, 0.2232, 0.6391, 0.3125, 0.6024, 0.3279, 0.6254, 0.2921, 0.6465, 0.2747, 0.6178, 0.3463, 0.5873, 0.3613, 0.6071, 0.3279, 0.6254, 0.3125, 0.6024, 0.384, 0.5719, 0.3974, 0.5899, 0.3613, 0.6071, 0.3463, 0.5873, 0.4088, 0.5533, 0.4209, 0.5693, 0.3974, 0.5899, 0.384, 0.5719, 0.4314, 0.5341, 0.4431, 0.5484, 0.4209, 0.5693, 0.4088, 0.5533, 0.4478, 0.5166, 0.4584, 0.5289, 0.4431, 0.5484, 0.4314, 0.5341, 0.4594, 0.498, 0.4702, 0.5095, 0.4584, 0.5289, 0.4478, 0.5166, 0.468, 0.4791, 0.4779, 0.4888, 0.4702, 0.5095, 0.4594, 0.498, 0.4785, 0.4647, 0.49, 0.474, 0.4779, 0.4888, 0.468, 0.4791, 0.4884, 0.4482, 0.501, 0.457, 0.49, 0.474, 0.4785, 0.4647, 0.5003, 0.4301, 0.5143, 0.4389, 0.501, 0.457, 0.4884, 0.4482, 0.5137, 0.4066, 0.5302, 0.4155, 0.5143, 0.4389, 0.5003, 0.4301, 0.5266, 0.3809, 0.5453, 0.3902, 0.5302, 0.4155, 0.5137, 0.4066, 0.5399, 0.3503, 0.5613, 0.3604, 0.5453, 0.3902, 0.5266, 0.3809, 0.5527, 0.3152, 0.5781, 0.3256, 0.5613, 0.3604, 0.5399, 0.3503, 0.5646, 0.2746, 0.5956, 0.2846, 0.5781, 0.3256, 0.5527, 0.3152, 0.5821, 0.2204, 0.6294, 0.2308, 0.5956, 0.2846, 0.5646, 0.2746, 0.6038, 0.1744, 0.6808, 0.1918, 0.6294, 0.2308, 0.5821, 0.2204, 0.6493, 0.1125, 0.7349, 0.1356, 0.6808, 0.1918, 0.6038, 0.1744, 0.6986, 0.01829, 0.7981, 0.05889, 0.7349, 0.1356, 0.6493, 0.1125, 0.107, 0.5229, 0.09596, 0.5937, 0.01672, 0.568, 0.0616, 0.463, 0.1541, 0.548, 0.1569, 0.5999, 0.09596, 0.5937, 0.107, 0.5229, 0.1964, 0.5567, 0.2067, 0.5996, 0.1569, 0.5999, 0.1541, 0.548, 0.2412, 0.5527, 0.2626, 0.5858, 0.2067, 0.5996, 0.1964, 0.5567, 0.2901, 0.5344, 0.3006, 0.5756, 0.2626, 0.5858, 0.2412, 0.5527, 0.321, 0.5277, 0.3342, 0.5639, 0.3006, 0.5756, 0.2901, 0.5344, 0.3506, 0.5198, 0.3672, 0.5507, 0.3342, 0.5639, 0.321, 0.5277, 0.3811, 0.515, 0.3958, 0.537, 0.3672, 0.5507, 0.3506, 0.5198, 0.4007, 0.5025, 0.4176, 0.521, 0.3958, 0.537, 0.3811, 0.515, 0.4169, 0.4885, 0.4348, 0.505, 0.4176, 0.521, 0.4007, 0.5025, 0.4305, 0.4743, 0.4477, 0.4886, 0.4348, 0.505, 0.4169, 0.4885, 0.4416, 0.4596, 0.4578, 0.4711, 0.4477, 0.4886, 0.4305, 0.4743, 0.4507, 0.4424, 0.466, 0.4537, 0.4578, 0.4711, 0.4416, 0.4596, 0.4566, 0.4227, 0.4744, 0.4373, 0.466, 0.4537, 0.4507, 0.4424, 0.4641, 0.4057, 0.4849, 0.4187, 0.4744, 0.4373, 0.4566, 0.4227, 0.4714, 0.3855, 0.4953, 0.3964, 0.4849, 0.4187, 0.4641, 0.4057, 0.4779, 0.3622, 0.5053, 0.3713, 0.4953, 0.3964, 0.4714, 0.3855, 0.4832, 0.3351, 0.5147, 0.3418, 0.5053, 0.3713, 0.4779, 0.3622, 0.4866, 0.3044, 0.5231, 0.308, 0.5147, 0.3418, 0.4832, 0.3351, 0.4977, 0.2598, 0.5304, 0.2693, 0.5231, 0.308, 0.4866, 0.3044, 0.5033, 0.2178, 0.5466, 0.2164, 0.5304, 0.2693, 0.4977, 0.2598, 0.498, 0.1766, 0.5548, 0.1709, 0.5466, 0.2164, 0.5033, 0.2178, 0.4816, 0.1313, 0.5514, 0.1098, 0.5548, 0.1709, 0.498, 0.1766, 0.4505, 0.07177, 0.5698, 0.01683, 0.5514, 0.1098, 0.4816, 0.1313, 0.1816, 0.7881, 0.2138, 0.816, 0.1606, 0.8845, 0.1145, 0.849, 0.2138, 0.816, 0.2573, 0.8478, 0.2253, 0.9145, 0.1606, 0.8845, 0.229, 0.7437, 0.252, 0.7689, 0.2138, 0.816, 0.1816, 0.7881, 0.252, 0.7689, 0.2847, 0.7997, 0.2573, 0.8478, 0.2138, 0.816, 0.2668, 0.7109, 0.2852, 0.7339, 0.252, 0.7689, 0.229, 0.7437, 0.2852, 0.7339, 0.3111, 0.7646, 0.2847, 0.7997, 0.252, 0.7689, 0.3168, 0.6786, 0.3275, 0.7029, 0.2852, 0.7339, 0.2668, 0.7109, 0.3275, 0.7029, 0.341, 0.737, 0.3111, 0.7646, 0.2852, 0.7339, 0.3532, 0.6575, 0.3757, 0.6844, 0.3275, 0.7029, 0.3168, 0.6786, 0.3757, 0.6844, 0.3995, 0.7093, 0.341, 0.737, 0.3275, 0.7029, 0.3924, 0.64, 0.4066, 0.6569, 0.3757, 0.6844, 0.3532, 0.6575, 0.4066, 0.6569, 0.4276, 0.679, 0.3995, 0.7093, 0.3757, 0.6844, 0.422, 0.6179, 0.4356, 0.6333, 0.4066, 0.6569, 0.3924, 0.64, 0.4356, 0.6333, 0.454, 0.6529, 0.4276, 0.679, 0.4066, 0.6569, 0.4457, 0.5955, 0.4576, 0.6091, 0.4356, 0.6333, 0.422, 0.6179, 0.4576, 0.6091, 0.4754, 0.6284, 0.454, 0.6529, 0.4356, 0.6333, 0.4649, 0.5719, 0.4757, 0.5865, 0.4576, 0.6091, 0.4457, 0.5955, 0.4757, 0.5865, 0.4928, 0.6048, 0.4754, 0.6284, 0.4576, 0.6091, 0.4792, 0.5507, 0.4904, 0.5637, 0.4757, 0.5865, 0.4649, 0.5719, 0.4904, 0.5637, 0.508, 0.5829, 0.4928, 0.6048, 0.4757, 0.5865, 0.4901, 0.5298, 0.5026, 0.5429, 0.4904, 0.5637, 0.4792, 0.5507, 0.5026, 0.5429, 0.5218, 0.5622, 0.508, 0.5829, 0.4904, 0.5637, 0.4981, 0.5076, 0.5105, 0.5184, 0.5026, 0.5429, 0.4901, 0.5298, 0.5105, 0.5184, 0.5345, 0.5419, 0.5218, 0.5622, 0.5026, 0.5429, 0.5111, 0.492, 0.524, 0.5015, 0.5105, 0.5184, 0.4981, 0.5076, 0.524, 0.5015, 0.5449, 0.5193, 0.5345, 0.5419, 0.5105, 0.5184, 0.5234, 0.4743, 0.537, 0.4834, 0.524, 0.5015, 0.5111, 0.492, 0.537, 0.4834, 0.5564, 0.4967, 0.5449, 0.5193, 0.524, 0.5015, 0.5383, 0.456, 0.5538, 0.4645, 0.537, 0.4834, 0.5234, 0.4743, 0.5538, 0.4645, 0.573, 0.4779, 0.5564, 0.4967, 0.537, 0.4834, 0.5558, 0.4334, 0.5708, 0.4431, 0.5538, 0.4645, 0.5383, 0.456, 0.5708, 0.4431, 0.5912, 0.457, 0.573, 0.4779, 0.5538, 0.4645, 0.5732, 0.408, 0.5895, 0.4182, 0.5708, 0.4431, 0.5558, 0.4334, 0.5895, 0.4182, 0.6111, 0.4332, 0.5912, 0.457, 0.5708, 0.4431, 0.5919, 0.3781, 0.6098, 0.3892, 0.5895, 0.4182, 0.5732, 0.408, 0.6098, 0.3892, 0.646, 0.417, 0.6111, 0.4332, 0.5895, 0.4182, 0.6117, 0.3431, 0.6426, 0.3632, 0.6098, 0.3892, 0.5919, 0.3781, 0.6426, 0.3632, 0.6782, 0.3923, 0.646, 0.417, 0.6098, 0.3892, 0.6448, 0.3099, 0.6831, 0.3247, 0.6426, 0.3632, 0.6117, 0.3431, 0.6831, 0.3247, 0.7284, 0.3407, 0.6782, 0.3923, 0.6426, 0.3632, 0.6894, 0.2578, 0.7222, 0.277, 0.6831, 0.3247, 0.6448, 0.3099, 0.7222, 0.277, 0.7618, 0.3049, 0.7284, 0.3407, 0.6831, 0.3247, 0.7398, 0.2227, 0.7681, 0.2434, 0.7222, 0.277, 0.6894, 0.2578, 0.7681, 0.2434, 0.7995, 0.2732, 0.7618, 0.3049, 0.7222, 0.277, 0.7978, 0.1762, 0.8318, 0.2074, 0.7681, 0.2434, 0.7398, 0.2227, 0.8318, 0.2074, 0.8668, 0.2512, 0.7995, 0.2732, 0.7681, 0.2434, 0.8694, 0.117, 0.9053, 0.1603, 0.8318, 0.2074, 0.7978, 0.1762, 0.9053, 0.1603, 0.9387, 0.2203, 0.8668, 0.2512, 0.8318, 0.2074, 0.3346, 0.8815, 0.4311, 0.9331, 0.427, 0.9756, 0.3183, 0.9422, 0.3528, 0.8357, 0.4293, 0.8911, 0.4311, 0.9331, 0.3346, 0.8815, 0.3719, 0.8008, 0.4443, 0.8536, 0.4293, 0.8911, 0.3528, 0.8357, 0.3984, 0.7851, 0.4639, 0.8184, 0.4443, 0.8536, 0.3719, 0.8008, 0.4329, 0.7432, 0.489, 0.7776, 0.4639, 0.8184, 0.3984, 0.7851, 0.4608, 0.704, 0.5125, 0.7387, 0.489, 0.7776, 0.4329, 0.7432, 0.4821, 0.6756, 0.5244, 0.7301, 0.5125, 0.7387, 0.4608, 0.704, 0.502, 0.6507, 0.5398, 0.6987, 0.5244, 0.7301, 0.4821, 0.6756, 0.5183, 0.6278, 0.5566, 0.6653, 0.5398, 0.6987, 0.502, 0.6507, 0.5333, 0.6065, 0.5716, 0.6442, 0.5566, 0.6653, 0.5183, 0.6278, 0.5474, 0.5868, 0.5854, 0.6247, 0.5716, 0.6442, 0.5333, 0.6065, 0.5616, 0.5682, 0.5996, 0.6066, 0.5854, 0.6247, 0.5474, 0.5868, 0.5762, 0.5501, 0.6152, 0.5896, 0.5996, 0.6066, 0.5616, 0.5682, 0.5917, 0.5318, 0.6325, 0.5732, 0.6152, 0.5896, 0.5762, 0.5501, 0.6081, 0.5128, 0.6515, 0.5554, 0.6325, 0.5732, 0.5917, 0.5318, 0.6268, 0.4925, 0.6819, 0.5353, 0.6515, 0.5554, 0.6081, 0.5128, 0.6506, 0.4741, 0.7117, 0.5188, 0.6819, 0.5353, 0.6268, 0.4925, 0.6785, 0.4548, 0.7199, 0.5077, 0.7117, 0.5188, 0.6506, 0.4741, 0.7196, 0.4296, 0.7595, 0.4873, 0.7199, 0.5077, 0.6785, 0.4548, 0.7619, 0.3963, 0.8003, 0.4645, 0.7595, 0.4873, 0.7196, 0.4296, 0.7982, 0.3693, 0.8353, 0.4465, 0.8003, 0.4645, 0.7619, 0.3963, 0.8375, 0.3464, 0.8728, 0.4344, 0.8353, 0.4465, 0.7982, 0.3693, 0.8825, 0.3248, 0.9143, 0.4342, 0.8728, 0.4344, 0.8375, 0.3464, 0.9595, 0.3141, 0.9567, 0.4293, 0.9143, 0.4342, 0.8825, 0.3248])
me_sphere.use_remesh_preserve_volume = False
me_sphere.use_remesh_preserve_attributes = False
me_sphere.use_mirror_vertex_groups = False
me_sphere.update()

# ---- objects
ob_waterdrop = bpy.data.objects.new('WaterDrop', me_sphere)
ob_lamp = bpy.data.objects.new('Lamp', light_lamp)
ob_camera = bpy.data.objects.new('Camera', cam_camera)

# ---- transforms, parenting, visibility, modifiers, constraints
ob_waterdrop.location = (0.0, 0.0, 0.0)
ob_waterdrop.lineart.crease_threshold = 0.0
ob_lamp.location = (4.076, 1.005, 5.904)
ob_lamp.rotation_euler = (0.6503, 0.05522, 1.866)
ob_lamp.lock_rotations_4d = False
ob_lamp.empty_display_type = 'ARROWS'
ob_lamp.color = (0.0, 0.0, 0.0, 0.0)
ob_lamp.lineart.crease_threshold = 0.0
ob_camera.location = (7.481, -6.508, 5.344)
ob_camera.rotation_euler = (1.109, 0.0, 0.8149)
ob_camera.lock_rotations_4d = False
ob_camera.empty_display_type = 'ARROWS'
ob_camera.color = (0.0, 0.0, 0.0, 0.0)
ob_camera.display_type = 'WIRE'
ob_camera.lineart.crease_threshold = 0.0

# ---- collection membership
col_collection_1.objects.link(ob_waterdrop)
col_collection_1.objects.link(ob_lamp)
col_collection_1.objects.link(ob_camera)

# ---- scene / render settings (as saved in the file)
scene.camera = ob_camera
scene.frame_start = 1; scene.frame_end = 250; scene.frame_set(1)
scene.render.engine = 'BLENDER_EEVEE_NEXT'
scene.render.resolution_percentage = 50
scene.render.dither_intensity = 0.0
scene.cycles.use_denoising = False
scene.cycles.samples = 128
scene.cycles.sampling_pattern = 'TABULATED_SOBOL'
scene.cycles.light_sampling_threshold = 0.0
scene.cycles.use_adaptive_sampling = False
scene.cycles.use_light_tree = False
scene.cycles.blur_glossy = 0.0
scene.cycles.sample_clamp_indirect = 0.0
scene.view_settings.view_transform = 'Standard'
bpy.context.view_layer.update()

